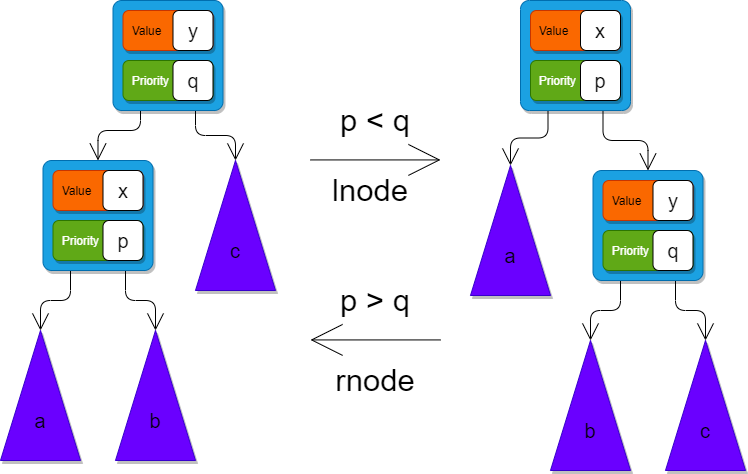

The diagram above was exported from draw.io. Its source (the exported page's mxGraphModel, read from the mxfile embedded in the PNG):
<mxGraphModel dx="1075" dy="1149" grid="1" gridSize="10" guides="1" tooltips="1" connect="1" arrows="1" fold="1" page="1" pageScale="1" pageWidth="850" pageHeight="1100" math="0" shadow="0">
  <root>
    <mxCell id="0" />
    <mxCell id="1" parent="0" />
    <mxCell id="18" style="edgeStyle=orthogonalEdgeStyle;html=1;exitX=0.25;exitY=1;exitDx=0;exitDy=0;entryX=0.5;entryY=0;entryDx=0;entryDy=0;fontSize=20;endArrow=open;endFill=0;endSize=15;" parent="1" source="2" target="7" edge="1">
      <mxGeometry relative="1" as="geometry">
        <Array as="points">
          <mxPoint x="150.5" y="140" />
          <mxPoint x="107.5" y="140" />
        </Array>
      </mxGeometry>
    </mxCell>
    <mxCell id="21" style="edgeStyle=orthogonalEdgeStyle;html=1;exitX=0.75;exitY=1;exitDx=0;exitDy=0;entryX=0;entryY=0;entryDx=40;entryDy=0;entryPerimeter=0;fontSize=20;endArrow=open;endFill=0;endSize=15;" parent="1" source="2" target="19" edge="1">
      <mxGeometry relative="1" as="geometry" />
    </mxCell>
    <mxCell id="2" value="" style="rounded=1;whiteSpace=wrap;html=1;arcSize=8;fillColor=#1ba1e2;strokeColor=#006EAF;fontColor=#ffffff;shadow=1;" parent="1" vertex="1">
      <mxGeometry x="122.5" y="10" width="110" height="110" as="geometry" />
    </mxCell>
    <mxCell id="3" value="&lt;span&gt;&amp;nbsp; Priority&lt;/span&gt;" style="rounded=1;whiteSpace=wrap;html=1;align=left;fillColor=#60a917;strokeColor=#2D7600;fontColor=#ffffff;shadow=1;" parent="1" vertex="1">
      <mxGeometry x="132.5" y="70" width="90" height="40" as="geometry" />
    </mxCell>
    <mxCell id="4" value="&amp;nbsp; Value" style="rounded=1;whiteSpace=wrap;html=1;align=left;fillColor=#fa6800;strokeColor=#C73500;fontColor=#000000;shadow=1;" parent="1" vertex="1">
      <mxGeometry x="132.5" y="20" width="90" height="40" as="geometry" />
    </mxCell>
    <mxCell id="5" value="y" style="rounded=1;whiteSpace=wrap;html=1;align=center;fontSize=20;shadow=0;" parent="1" vertex="1">
      <mxGeometry x="182.5" y="20" width="40" height="40" as="geometry" />
    </mxCell>
    <mxCell id="6" value="q" style="rounded=1;whiteSpace=wrap;html=1;align=center;fontSize=20;shadow=0;" parent="1" vertex="1">
      <mxGeometry x="182.5" y="70" width="40" height="40" as="geometry" />
    </mxCell>
    <mxCell id="14" style="edgeStyle=orthogonalEdgeStyle;html=1;exitX=0.25;exitY=1;exitDx=0;exitDy=0;entryX=0;entryY=0;entryDx=40;entryDy=0;entryPerimeter=0;fontSize=20;endArrow=open;endFill=0;endSize=15;" parent="1" source="7" target="12" edge="1">
      <mxGeometry relative="1" as="geometry">
        <mxPoint x="22.5" y="320" as="targetPoint" />
      </mxGeometry>
    </mxCell>
    <mxCell id="17" style="edgeStyle=orthogonalEdgeStyle;html=1;exitX=0.75;exitY=1;exitDx=0;exitDy=0;entryX=0;entryY=0;entryDx=40;entryDy=0;entryPerimeter=0;fontSize=20;endArrow=open;endFill=0;endSize=15;" parent="1" source="7" target="15" edge="1">
      <mxGeometry relative="1" as="geometry" />
    </mxCell>
    <mxCell id="7" value="" style="rounded=1;whiteSpace=wrap;html=1;arcSize=8;fillColor=#1ba1e2;strokeColor=#006EAF;fontColor=#ffffff;shadow=1;" parent="1" vertex="1">
      <mxGeometry x="52.5" y="170" width="110" height="110" as="geometry" />
    </mxCell>
    <mxCell id="8" value="&lt;span&gt;&amp;nbsp; Priority&lt;/span&gt;" style="rounded=1;whiteSpace=wrap;html=1;align=left;fillColor=#60a917;strokeColor=#2D7600;fontColor=#ffffff;shadow=1;" parent="1" vertex="1">
      <mxGeometry x="62.5" y="230" width="90" height="40" as="geometry" />
    </mxCell>
    <mxCell id="9" value="&amp;nbsp; Value" style="rounded=1;whiteSpace=wrap;html=1;align=left;fillColor=#fa6800;strokeColor=#C73500;fontColor=#000000;shadow=1;" parent="1" vertex="1">
      <mxGeometry x="62.5" y="180" width="90" height="40" as="geometry" />
    </mxCell>
    <mxCell id="10" value="x" style="rounded=1;whiteSpace=wrap;html=1;align=center;fontSize=20;shadow=0;" parent="1" vertex="1">
      <mxGeometry x="112.5" y="180" width="40" height="40" as="geometry" />
    </mxCell>
    <mxCell id="11" value="p" style="rounded=1;whiteSpace=wrap;html=1;align=center;fontSize=20;shadow=0;" parent="1" vertex="1">
      <mxGeometry x="112.5" y="230" width="40" height="40" as="geometry" />
    </mxCell>
    <mxCell id="12" value="" style="verticalLabelPosition=bottom;verticalAlign=top;html=1;shape=mxgraph.basic.acute_triangle;dx=0.5;fillColor=#6a00ff;strokeColor=#3700CC;fontColor=#ffffff;shadow=1;" parent="1" vertex="1">
      <mxGeometry x="10" y="340" width="80" height="130" as="geometry" />
    </mxCell>
    <mxCell id="13" value="a" style="text;html=1;strokeColor=none;fillColor=none;align=center;verticalAlign=middle;whiteSpace=wrap;rounded=0;fontSize=20;shadow=1;" parent="1" vertex="1">
      <mxGeometry x="30" y="420" width="40" height="20" as="geometry" />
    </mxCell>
    <mxCell id="15" value="" style="verticalLabelPosition=bottom;verticalAlign=top;html=1;shape=mxgraph.basic.acute_triangle;dx=0.5;fillColor=#6a00ff;strokeColor=#3700CC;fontColor=#ffffff;shadow=1;" parent="1" vertex="1">
      <mxGeometry x="125" y="340" width="80" height="130" as="geometry" />
    </mxCell>
    <mxCell id="16" value="b" style="text;html=1;strokeColor=none;fillColor=none;align=center;verticalAlign=middle;whiteSpace=wrap;rounded=0;fontSize=20;shadow=1;" parent="1" vertex="1">
      <mxGeometry x="145" y="420" width="40" height="20" as="geometry" />
    </mxCell>
    <mxCell id="19" value="" style="verticalLabelPosition=bottom;verticalAlign=top;html=1;shape=mxgraph.basic.acute_triangle;dx=0.5;fillColor=#6a00ff;strokeColor=#3700CC;fontColor=#ffffff;shadow=1;" parent="1" vertex="1">
      <mxGeometry x="205" y="170" width="80" height="130" as="geometry" />
    </mxCell>
    <mxCell id="20" value="c" style="text;html=1;strokeColor=none;fillColor=none;align=center;verticalAlign=middle;whiteSpace=wrap;rounded=0;fontSize=20;shadow=1;" parent="1" vertex="1">
      <mxGeometry x="225" y="250" width="40" height="20" as="geometry" />
    </mxCell>
    <mxCell id="23" value="p &amp;lt; q" style="text;html=1;strokeColor=none;fillColor=none;align=center;verticalAlign=middle;whiteSpace=wrap;rounded=0;fontSize=31;" parent="1" vertex="1">
      <mxGeometry x="345" y="120" width="80" height="20" as="geometry" />
    </mxCell>
    <mxCell id="25" style="edgeStyle=orthogonalEdgeStyle;html=1;exitX=0.25;exitY=1;exitDx=0;exitDy=0;entryX=0;entryY=0;entryDx=40;entryDy=0;entryPerimeter=0;fontSize=20;endArrow=open;endFill=0;endSize=15;" parent="1" source="26" target="42" edge="1">
      <mxGeometry relative="1" as="geometry" />
    </mxCell>
    <mxCell id="45" style="edgeStyle=orthogonalEdgeStyle;html=1;exitX=0.75;exitY=1;exitDx=0;exitDy=0;entryX=0.5;entryY=0;entryDx=0;entryDy=0;fontSize=31;endArrow=open;endFill=0;endSize=15;" parent="1" source="26" target="33" edge="1">
      <mxGeometry relative="1" as="geometry" />
    </mxCell>
    <mxCell id="26" value="" style="rounded=1;whiteSpace=wrap;html=1;arcSize=8;fillColor=#1ba1e2;strokeColor=#006EAF;fontColor=#ffffff;shadow=1;" parent="1" vertex="1">
      <mxGeometry x="530" y="10" width="110" height="110" as="geometry" />
    </mxCell>
    <mxCell id="27" value="&lt;span&gt;&amp;nbsp; Priority&lt;/span&gt;" style="rounded=1;whiteSpace=wrap;html=1;align=left;fillColor=#60a917;strokeColor=#2D7600;fontColor=#ffffff;shadow=1;" parent="1" vertex="1">
      <mxGeometry x="540" y="70" width="90" height="40" as="geometry" />
    </mxCell>
    <mxCell id="28" value="&amp;nbsp; Value" style="rounded=1;whiteSpace=wrap;html=1;align=left;fillColor=#fa6800;strokeColor=#C73500;fontColor=#000000;shadow=1;" parent="1" vertex="1">
      <mxGeometry x="540" y="20" width="90" height="40" as="geometry" />
    </mxCell>
    <mxCell id="29" value="x" style="rounded=1;whiteSpace=wrap;html=1;align=center;fontSize=20;shadow=0;" parent="1" vertex="1">
      <mxGeometry x="590" y="20" width="40" height="40" as="geometry" />
    </mxCell>
    <mxCell id="30" value="p" style="rounded=1;whiteSpace=wrap;html=1;align=center;fontSize=20;shadow=0;" parent="1" vertex="1">
      <mxGeometry x="590" y="70" width="40" height="40" as="geometry" />
    </mxCell>
    <mxCell id="31" style="edgeStyle=orthogonalEdgeStyle;html=1;exitX=0.25;exitY=1;exitDx=0;exitDy=0;entryX=0;entryY=0;entryDx=40;entryDy=0;entryPerimeter=0;fontSize=20;endArrow=open;endFill=0;endSize=15;" parent="1" source="33" target="38" edge="1">
      <mxGeometry relative="1" as="geometry">
        <mxPoint x="572.5" y="330" as="targetPoint" />
      </mxGeometry>
    </mxCell>
    <mxCell id="32" style="edgeStyle=orthogonalEdgeStyle;html=1;exitX=0.75;exitY=1;exitDx=0;exitDy=0;entryX=0;entryY=0;entryDx=40;entryDy=0;entryPerimeter=0;fontSize=20;endArrow=open;endFill=0;endSize=15;" parent="1" source="33" target="40" edge="1">
      <mxGeometry relative="1" as="geometry" />
    </mxCell>
    <mxCell id="33" value="" style="rounded=1;whiteSpace=wrap;html=1;arcSize=8;fillColor=#1ba1e2;strokeColor=#006EAF;fontColor=#ffffff;shadow=1;" parent="1" vertex="1">
      <mxGeometry x="602.5" y="180" width="110" height="110" as="geometry" />
    </mxCell>
    <mxCell id="34" value="&lt;span&gt;&amp;nbsp; Priority&lt;/span&gt;" style="rounded=1;whiteSpace=wrap;html=1;align=left;fillColor=#60a917;strokeColor=#2D7600;fontColor=#ffffff;shadow=1;" parent="1" vertex="1">
      <mxGeometry x="612.5" y="240" width="90" height="40" as="geometry" />
    </mxCell>
    <mxCell id="35" value="&amp;nbsp; Value" style="rounded=1;whiteSpace=wrap;html=1;align=left;fillColor=#fa6800;strokeColor=#C73500;fontColor=#000000;shadow=1;" parent="1" vertex="1">
      <mxGeometry x="612.5" y="190" width="90" height="40" as="geometry" />
    </mxCell>
    <mxCell id="36" value="y" style="rounded=1;whiteSpace=wrap;html=1;align=center;fontSize=20;shadow=0;" parent="1" vertex="1">
      <mxGeometry x="662.5" y="190" width="40" height="40" as="geometry" />
    </mxCell>
    <mxCell id="37" value="q" style="rounded=1;whiteSpace=wrap;html=1;align=center;fontSize=20;shadow=0;" parent="1" vertex="1">
      <mxGeometry x="662.5" y="240" width="40" height="40" as="geometry" />
    </mxCell>
    <mxCell id="38" value="" style="verticalLabelPosition=bottom;verticalAlign=top;html=1;shape=mxgraph.basic.acute_triangle;dx=0.5;fillColor=#6a00ff;strokeColor=#3700CC;fontColor=#ffffff;shadow=1;" parent="1" vertex="1">
      <mxGeometry x="560" y="350" width="80" height="130" as="geometry" />
    </mxCell>
    <mxCell id="39" value="b" style="text;html=1;strokeColor=none;fillColor=none;align=center;verticalAlign=middle;whiteSpace=wrap;rounded=0;fontSize=20;shadow=1;" parent="1" vertex="1">
      <mxGeometry x="580" y="430" width="40" height="20" as="geometry" />
    </mxCell>
    <mxCell id="40" value="" style="verticalLabelPosition=bottom;verticalAlign=top;html=1;shape=mxgraph.basic.acute_triangle;dx=0.5;fillColor=#6a00ff;strokeColor=#3700CC;fontColor=#ffffff;shadow=1;" parent="1" vertex="1">
      <mxGeometry x="675" y="350" width="80" height="130" as="geometry" />
    </mxCell>
    <mxCell id="41" value="c" style="text;html=1;strokeColor=none;fillColor=none;align=center;verticalAlign=middle;whiteSpace=wrap;rounded=0;fontSize=20;shadow=1;" parent="1" vertex="1">
      <mxGeometry x="695" y="430" width="40" height="20" as="geometry" />
    </mxCell>
    <mxCell id="42" value="" style="verticalLabelPosition=bottom;verticalAlign=top;html=1;shape=mxgraph.basic.acute_triangle;dx=0.5;fillColor=#6a00ff;strokeColor=#3700CC;fontColor=#ffffff;shadow=1;" parent="1" vertex="1">
      <mxGeometry x="480" y="175" width="80" height="130" as="geometry" />
    </mxCell>
    <mxCell id="43" value="a" style="text;html=1;strokeColor=none;fillColor=none;align=center;verticalAlign=middle;whiteSpace=wrap;rounded=0;fontSize=20;shadow=1;" parent="1" vertex="1">
      <mxGeometry x="500" y="255" width="40" height="20" as="geometry" />
    </mxCell>
    <mxCell id="46" value="" style="endArrow=open;html=1;fontSize=31;endSize=30;endFill=0;" parent="1" edge="1">
      <mxGeometry width="50" height="50" relative="1" as="geometry">
        <mxPoint x="320" y="169.43" as="sourcePoint" />
        <mxPoint x="450" y="169.43" as="targetPoint" />
      </mxGeometry>
    </mxCell>
    <mxCell id="89" value="p &amp;gt; q" style="text;html=1;strokeColor=none;fillColor=none;align=center;verticalAlign=middle;whiteSpace=wrap;rounded=0;fontSize=31;" parent="1" vertex="1">
      <mxGeometry x="345" y="300" width="80" height="20" as="geometry" />
    </mxCell>
    <mxCell id="90" value="" style="endArrow=none;html=1;fontSize=31;endSize=30;endFill=0;startArrow=open;startFill=0;startSize=30;" parent="1" edge="1">
      <mxGeometry width="50" height="50" relative="1" as="geometry">
        <mxPoint x="320" y="349.43" as="sourcePoint" />
        <mxPoint x="450" y="349.43" as="targetPoint" />
      </mxGeometry>
    </mxCell>
    <mxCell id="91" value="lnode" style="text;html=1;strokeColor=none;fillColor=none;align=center;verticalAlign=middle;whiteSpace=wrap;rounded=0;fontSize=31;" parent="1" vertex="1">
      <mxGeometry x="340" y="190" width="80" height="20" as="geometry" />
    </mxCell>
    <mxCell id="93" value="rnode" style="text;html=1;strokeColor=none;fillColor=none;align=center;verticalAlign=middle;whiteSpace=wrap;rounded=0;fontSize=31;" parent="1" vertex="1">
      <mxGeometry x="345" y="379.99999999999994" width="80" height="20" as="geometry" />
    </mxCell>
  </root>
</mxGraphModel>